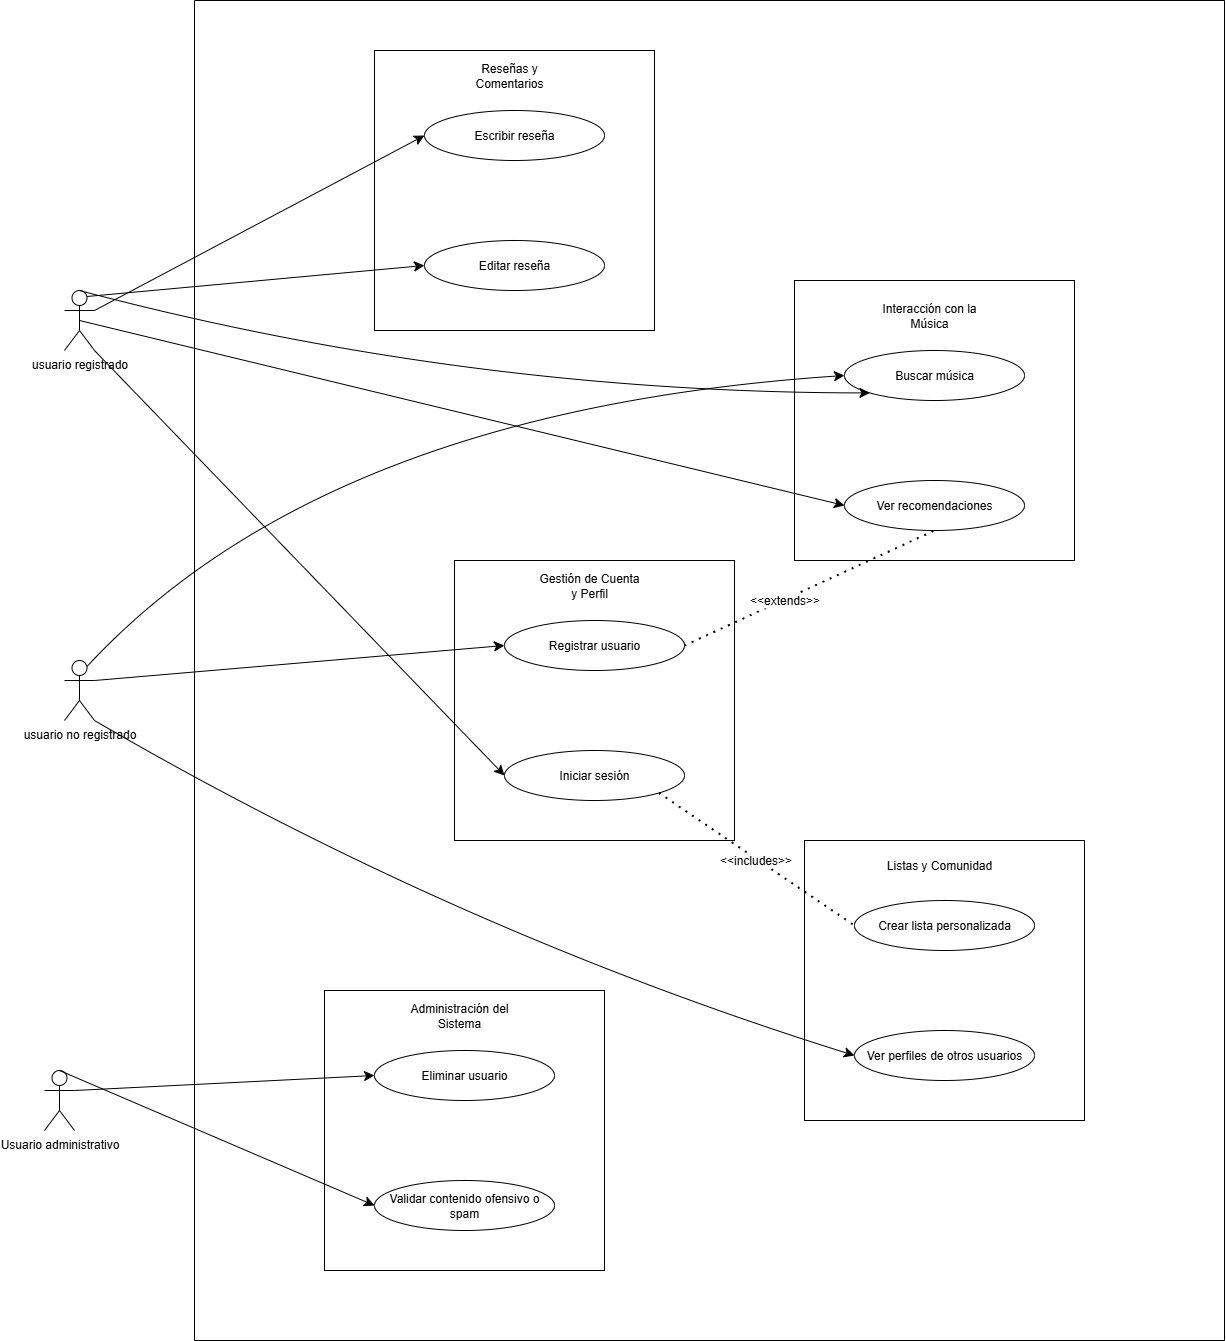

The diagram above was exported from draw.io. Its source (the exported page's mxGraphModel, read from the mxfile embedded in the PNG):
<mxGraphModel dx="2251" dy="2083" grid="1" gridSize="10" guides="1" tooltips="1" connect="1" arrows="1" fold="1" page="1" pageScale="1" pageWidth="827" pageHeight="1169" math="0" shadow="0">
  <root>
    <mxCell id="0" />
    <mxCell id="1" parent="0" />
    <mxCell id="80FLaevyvvM7VRgcXK5P-1" value="usuario no registrado" style="shape=umlActor;verticalLabelPosition=bottom;verticalAlign=top;html=1;outlineConnect=0;" vertex="1" parent="1">
      <mxGeometry x="-150" y="380" width="30" height="60" as="geometry" />
    </mxCell>
    <mxCell id="80FLaevyvvM7VRgcXK5P-2" value="Usuario administrativo" style="shape=umlActor;verticalLabelPosition=bottom;verticalAlign=top;html=1;outlineConnect=0;" vertex="1" parent="1">
      <mxGeometry x="-170" y="790" width="30" height="60" as="geometry" />
    </mxCell>
    <mxCell id="80FLaevyvvM7VRgcXK5P-3" value="usuario registrado" style="shape=umlActor;verticalLabelPosition=bottom;verticalAlign=top;html=1;outlineConnect=0;" vertex="1" parent="1">
      <mxGeometry x="-150" y="10" width="30" height="60" as="geometry" />
    </mxCell>
    <mxCell id="80FLaevyvvM7VRgcXK5P-6" value="" style="whiteSpace=wrap;html=1;aspect=fixed;" vertex="1" parent="1">
      <mxGeometry x="160" y="-230" width="280" height="280" as="geometry" />
    </mxCell>
    <mxCell id="80FLaevyvvM7VRgcXK5P-15" value="Reseñas y Comentarios" style="text;html=1;align=center;verticalAlign=middle;whiteSpace=wrap;rounded=0;" vertex="1" parent="1">
      <mxGeometry x="240" y="-230" width="110" height="50" as="geometry" />
    </mxCell>
    <mxCell id="80FLaevyvvM7VRgcXK5P-16" value="Escribir reseña" style="ellipse;whiteSpace=wrap;html=1;" vertex="1" parent="1">
      <mxGeometry x="210" y="-170" width="180" height="50" as="geometry" />
    </mxCell>
    <mxCell id="80FLaevyvvM7VRgcXK5P-18" value="Editar reseña" style="ellipse;whiteSpace=wrap;html=1;" vertex="1" parent="1">
      <mxGeometry x="210" y="-40" width="180" height="50" as="geometry" />
    </mxCell>
    <mxCell id="80FLaevyvvM7VRgcXK5P-19" value="" style="whiteSpace=wrap;html=1;aspect=fixed;" vertex="1" parent="1">
      <mxGeometry x="580" width="280" height="280" as="geometry" />
    </mxCell>
    <mxCell id="80FLaevyvvM7VRgcXK5P-20" value="Interacción con la Música" style="text;html=1;align=center;verticalAlign=middle;whiteSpace=wrap;rounded=0;" vertex="1" parent="1">
      <mxGeometry x="660" y="10" width="110" height="50" as="geometry" />
    </mxCell>
    <mxCell id="80FLaevyvvM7VRgcXK5P-21" value="Buscar música" style="ellipse;whiteSpace=wrap;html=1;" vertex="1" parent="1">
      <mxGeometry x="630" y="70" width="180" height="50" as="geometry" />
    </mxCell>
    <mxCell id="80FLaevyvvM7VRgcXK5P-22" value="Ver recomendaciones" style="ellipse;whiteSpace=wrap;html=1;" vertex="1" parent="1">
      <mxGeometry x="630" y="200" width="180" height="50" as="geometry" />
    </mxCell>
    <mxCell id="80FLaevyvvM7VRgcXK5P-23" value="" style="whiteSpace=wrap;html=1;aspect=fixed;" vertex="1" parent="1">
      <mxGeometry x="590" y="560" width="280" height="280" as="geometry" />
    </mxCell>
    <mxCell id="80FLaevyvvM7VRgcXK5P-24" value="Listas y Comunidad" style="text;html=1;align=center;verticalAlign=middle;whiteSpace=wrap;rounded=0;" vertex="1" parent="1">
      <mxGeometry x="670" y="560" width="110" height="50" as="geometry" />
    </mxCell>
    <mxCell id="80FLaevyvvM7VRgcXK5P-25" value="Crear lista personalizada" style="ellipse;whiteSpace=wrap;html=1;" vertex="1" parent="1">
      <mxGeometry x="640" y="620" width="180" height="50" as="geometry" />
    </mxCell>
    <mxCell id="80FLaevyvvM7VRgcXK5P-26" value="Ver perfiles de otros usuarios" style="ellipse;whiteSpace=wrap;html=1;" vertex="1" parent="1">
      <mxGeometry x="640" y="750" width="180" height="50" as="geometry" />
    </mxCell>
    <mxCell id="80FLaevyvvM7VRgcXK5P-27" value="" style="whiteSpace=wrap;html=1;aspect=fixed;" vertex="1" parent="1">
      <mxGeometry x="110" y="710" width="280" height="280" as="geometry" />
    </mxCell>
    <mxCell id="80FLaevyvvM7VRgcXK5P-28" value="Administración del Sistema" style="text;html=1;align=center;verticalAlign=middle;whiteSpace=wrap;rounded=0;" vertex="1" parent="1">
      <mxGeometry x="190" y="710" width="110" height="50" as="geometry" />
    </mxCell>
    <mxCell id="80FLaevyvvM7VRgcXK5P-29" value="Eliminar usuario" style="ellipse;whiteSpace=wrap;html=1;" vertex="1" parent="1">
      <mxGeometry x="160" y="770" width="180" height="50" as="geometry" />
    </mxCell>
    <mxCell id="80FLaevyvvM7VRgcXK5P-30" value="Validar contenido ofensivo o spam" style="ellipse;whiteSpace=wrap;html=1;" vertex="1" parent="1">
      <mxGeometry x="160" y="900" width="180" height="50" as="geometry" />
    </mxCell>
    <mxCell id="80FLaevyvvM7VRgcXK5P-31" value="" style="whiteSpace=wrap;html=1;aspect=fixed;" vertex="1" parent="1">
      <mxGeometry x="240" y="280" width="280" height="280" as="geometry" />
    </mxCell>
    <mxCell id="80FLaevyvvM7VRgcXK5P-32" value="Gestión de Cuenta y Perfil" style="text;html=1;align=center;verticalAlign=middle;whiteSpace=wrap;rounded=0;" vertex="1" parent="1">
      <mxGeometry x="320" y="280" width="110" height="50" as="geometry" />
    </mxCell>
    <mxCell id="80FLaevyvvM7VRgcXK5P-33" value="Registrar usuario" style="ellipse;whiteSpace=wrap;html=1;" vertex="1" parent="1">
      <mxGeometry x="290" y="340" width="180" height="50" as="geometry" />
    </mxCell>
    <mxCell id="80FLaevyvvM7VRgcXK5P-34" value="Iniciar sesión" style="ellipse;whiteSpace=wrap;html=1;" vertex="1" parent="1">
      <mxGeometry x="290" y="470" width="180" height="50" as="geometry" />
    </mxCell>
    <mxCell id="80FLaevyvvM7VRgcXK5P-35" value="" style="swimlane;startSize=0;" vertex="1" parent="1">
      <mxGeometry x="-20" y="-280" width="1030" height="1340" as="geometry" />
    </mxCell>
    <mxCell id="80FLaevyvvM7VRgcXK5P-36" style="edgeStyle=none;curved=1;rounded=0;orthogonalLoop=1;jettySize=auto;html=1;exitX=1;exitY=0.3333333333333333;exitDx=0;exitDy=0;exitPerimeter=0;entryX=0;entryY=0.5;entryDx=0;entryDy=0;fontSize=12;startSize=8;endSize=8;" edge="1" parent="1" source="80FLaevyvvM7VRgcXK5P-3" target="80FLaevyvvM7VRgcXK5P-16">
      <mxGeometry relative="1" as="geometry" />
    </mxCell>
    <mxCell id="80FLaevyvvM7VRgcXK5P-37" style="edgeStyle=none;curved=1;rounded=0;orthogonalLoop=1;jettySize=auto;html=1;exitX=0.75;exitY=0.1;exitDx=0;exitDy=0;exitPerimeter=0;entryX=0;entryY=0.5;entryDx=0;entryDy=0;fontSize=12;startSize=8;endSize=8;" edge="1" parent="1" source="80FLaevyvvM7VRgcXK5P-3" target="80FLaevyvvM7VRgcXK5P-18">
      <mxGeometry relative="1" as="geometry" />
    </mxCell>
    <mxCell id="80FLaevyvvM7VRgcXK5P-38" style="edgeStyle=none;curved=1;rounded=0;orthogonalLoop=1;jettySize=auto;html=1;exitX=1;exitY=0.3333333333333333;exitDx=0;exitDy=0;exitPerimeter=0;entryX=0;entryY=0.5;entryDx=0;entryDy=0;fontSize=12;startSize=8;endSize=8;" edge="1" parent="1" source="80FLaevyvvM7VRgcXK5P-2" target="80FLaevyvvM7VRgcXK5P-29">
      <mxGeometry relative="1" as="geometry" />
    </mxCell>
    <mxCell id="80FLaevyvvM7VRgcXK5P-39" style="edgeStyle=none;curved=1;rounded=0;orthogonalLoop=1;jettySize=auto;html=1;exitX=0.5;exitY=0;exitDx=0;exitDy=0;exitPerimeter=0;entryX=0;entryY=0.5;entryDx=0;entryDy=0;fontSize=12;startSize=8;endSize=8;" edge="1" parent="1" source="80FLaevyvvM7VRgcXK5P-2" target="80FLaevyvvM7VRgcXK5P-30">
      <mxGeometry relative="1" as="geometry" />
    </mxCell>
    <mxCell id="80FLaevyvvM7VRgcXK5P-40" style="edgeStyle=none;curved=1;rounded=0;orthogonalLoop=1;jettySize=auto;html=1;exitX=0.75;exitY=0.1;exitDx=0;exitDy=0;exitPerimeter=0;entryX=0;entryY=0.5;entryDx=0;entryDy=0;fontSize=12;startSize=8;endSize=8;" edge="1" parent="1" source="80FLaevyvvM7VRgcXK5P-1" target="80FLaevyvvM7VRgcXK5P-21">
      <mxGeometry relative="1" as="geometry">
        <Array as="points">
          <mxPoint x="110" y="130" />
        </Array>
      </mxGeometry>
    </mxCell>
    <mxCell id="80FLaevyvvM7VRgcXK5P-41" style="edgeStyle=none;curved=1;rounded=0;orthogonalLoop=1;jettySize=auto;html=1;exitX=1;exitY=0.3333333333333333;exitDx=0;exitDy=0;exitPerimeter=0;entryX=0;entryY=0.5;entryDx=0;entryDy=0;fontSize=12;startSize=8;endSize=8;" edge="1" parent="1" source="80FLaevyvvM7VRgcXK5P-1" target="80FLaevyvvM7VRgcXK5P-33">
      <mxGeometry relative="1" as="geometry" />
    </mxCell>
    <mxCell id="80FLaevyvvM7VRgcXK5P-42" style="edgeStyle=none;curved=1;rounded=0;orthogonalLoop=1;jettySize=auto;html=1;exitX=1;exitY=1;exitDx=0;exitDy=0;exitPerimeter=0;entryX=0;entryY=0.5;entryDx=0;entryDy=0;fontSize=12;startSize=8;endSize=8;" edge="1" parent="1" source="80FLaevyvvM7VRgcXK5P-3" target="80FLaevyvvM7VRgcXK5P-34">
      <mxGeometry relative="1" as="geometry" />
    </mxCell>
    <mxCell id="80FLaevyvvM7VRgcXK5P-43" value="" style="endArrow=none;dashed=1;html=1;dashPattern=1 3;strokeWidth=2;rounded=0;fontSize=12;startSize=8;endSize=8;curved=1;exitX=1;exitY=1;exitDx=0;exitDy=0;entryX=0;entryY=0.5;entryDx=0;entryDy=0;" edge="1" parent="1" source="80FLaevyvvM7VRgcXK5P-34" target="80FLaevyvvM7VRgcXK5P-25">
      <mxGeometry width="50" height="50" relative="1" as="geometry">
        <mxPoint x="430" y="470" as="sourcePoint" />
        <mxPoint x="480" y="420" as="targetPoint" />
      </mxGeometry>
    </mxCell>
    <mxCell id="80FLaevyvvM7VRgcXK5P-45" value="&amp;lt;&amp;lt;includes&amp;gt;&amp;gt;" style="edgeLabel;html=1;align=center;verticalAlign=middle;resizable=0;points=[];fontSize=12;" vertex="1" connectable="0" parent="80FLaevyvvM7VRgcXK5P-43">
      <mxGeometry x="-0.1326" y="2" relative="1" as="geometry">
        <mxPoint x="9" y="11" as="offset" />
      </mxGeometry>
    </mxCell>
    <mxCell id="80FLaevyvvM7VRgcXK5P-44" style="edgeStyle=none;curved=1;rounded=0;orthogonalLoop=1;jettySize=auto;html=1;exitX=1;exitY=1;exitDx=0;exitDy=0;exitPerimeter=0;entryX=0;entryY=0.5;entryDx=0;entryDy=0;fontSize=12;startSize=8;endSize=8;" edge="1" parent="1" source="80FLaevyvvM7VRgcXK5P-1" target="80FLaevyvvM7VRgcXK5P-26">
      <mxGeometry relative="1" as="geometry">
        <Array as="points">
          <mxPoint x="240" y="650" />
        </Array>
      </mxGeometry>
    </mxCell>
    <mxCell id="80FLaevyvvM7VRgcXK5P-47" style="edgeStyle=none;curved=1;rounded=0;orthogonalLoop=1;jettySize=auto;html=1;exitX=0.5;exitY=0.5;exitDx=0;exitDy=0;exitPerimeter=0;entryX=0;entryY=0.5;entryDx=0;entryDy=0;fontSize=12;startSize=8;endSize=8;" edge="1" parent="1" source="80FLaevyvvM7VRgcXK5P-3" target="80FLaevyvvM7VRgcXK5P-22">
      <mxGeometry relative="1" as="geometry" />
    </mxCell>
    <mxCell id="80FLaevyvvM7VRgcXK5P-48" style="edgeStyle=none;curved=1;rounded=0;orthogonalLoop=1;jettySize=auto;html=1;exitX=0.5;exitY=0;exitDx=0;exitDy=0;exitPerimeter=0;entryX=0;entryY=1;entryDx=0;entryDy=0;fontSize=12;startSize=8;endSize=8;" edge="1" parent="1" source="80FLaevyvvM7VRgcXK5P-3" target="80FLaevyvvM7VRgcXK5P-21">
      <mxGeometry relative="1" as="geometry">
        <Array as="points">
          <mxPoint x="250" y="112" />
        </Array>
      </mxGeometry>
    </mxCell>
    <mxCell id="80FLaevyvvM7VRgcXK5P-49" value="" style="endArrow=none;dashed=1;html=1;dashPattern=1 3;strokeWidth=2;rounded=0;fontSize=12;startSize=8;endSize=8;curved=1;exitX=1;exitY=0.5;exitDx=0;exitDy=0;entryX=0.5;entryY=1;entryDx=0;entryDy=0;" edge="1" parent="1" source="80FLaevyvvM7VRgcXK5P-33" target="80FLaevyvvM7VRgcXK5P-22">
      <mxGeometry width="50" height="50" relative="1" as="geometry">
        <mxPoint x="430" y="330" as="sourcePoint" />
        <mxPoint x="480" y="280" as="targetPoint" />
      </mxGeometry>
    </mxCell>
    <mxCell id="80FLaevyvvM7VRgcXK5P-50" value="&amp;lt;&amp;lt;extends&amp;gt;&amp;gt;" style="edgeLabel;html=1;align=center;verticalAlign=middle;resizable=0;points=[];fontSize=12;" vertex="1" connectable="0" parent="80FLaevyvvM7VRgcXK5P-49">
      <mxGeometry x="-0.2056" relative="1" as="geometry">
        <mxPoint x="-1" as="offset" />
      </mxGeometry>
    </mxCell>
  </root>
</mxGraphModel>